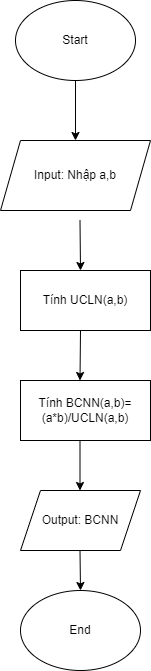

The diagram above was exported from draw.io. Its source (the exported page's mxGraphModel, read from the mxfile embedded in the PNG):
<mxGraphModel dx="1050" dy="621" grid="1" gridSize="10" guides="1" tooltips="1" connect="1" arrows="1" fold="1" page="1" pageScale="1" pageWidth="827" pageHeight="1169" math="0" shadow="0">
  <root>
    <mxCell id="0" />
    <mxCell id="1" parent="0" />
    <mxCell id="pfAueSQpiPZWZw-gsEAJ-1" style="edgeStyle=orthogonalEdgeStyle;rounded=0;orthogonalLoop=1;jettySize=auto;html=1;entryX=0.5;entryY=0;entryDx=0;entryDy=0;" edge="1" parent="1" source="EZwmVUIgUmLD31VvcCr5-1" target="EZwmVUIgUmLD31VvcCr5-2">
      <mxGeometry relative="1" as="geometry" />
    </mxCell>
    <mxCell id="EZwmVUIgUmLD31VvcCr5-1" value="Start" style="ellipse;whiteSpace=wrap;html=1;" parent="1" vertex="1">
      <mxGeometry x="315" y="20" width="120" height="80" as="geometry" />
    </mxCell>
    <mxCell id="EZwmVUIgUmLD31VvcCr5-2" value="Input: Nhập a,b" style="shape=parallelogram;perimeter=parallelogramPerimeter;whiteSpace=wrap;html=1;fixedSize=1;" parent="1" vertex="1">
      <mxGeometry x="300" y="160" width="150" height="70" as="geometry" />
    </mxCell>
    <mxCell id="EZwmVUIgUmLD31VvcCr5-3" value="Tính UCLN(a,b)" style="rounded=0;whiteSpace=wrap;html=1;" parent="1" vertex="1">
      <mxGeometry x="320" y="290" width="130" height="60" as="geometry" />
    </mxCell>
    <mxCell id="EZwmVUIgUmLD31VvcCr5-4" value="Tính BCNN(a,b)= (a*b)/UCLN(a,b)" style="rounded=0;whiteSpace=wrap;html=1;" parent="1" vertex="1">
      <mxGeometry x="320" y="400" width="130" height="60" as="geometry" />
    </mxCell>
    <mxCell id="EZwmVUIgUmLD31VvcCr5-5" value="Output: BCNN" style="shape=parallelogram;perimeter=parallelogramPerimeter;whiteSpace=wrap;html=1;fixedSize=1;" parent="1" vertex="1">
      <mxGeometry x="320" y="510" width="120" height="60" as="geometry" />
    </mxCell>
    <mxCell id="EZwmVUIgUmLD31VvcCr5-6" value="End" style="ellipse;whiteSpace=wrap;html=1;" parent="1" vertex="1">
      <mxGeometry x="320" y="610" width="120" height="80" as="geometry" />
    </mxCell>
    <mxCell id="EZwmVUIgUmLD31VvcCr5-8" value="" style="endArrow=classic;html=1;rounded=0;" parent="1" edge="1">
      <mxGeometry width="50" height="50" relative="1" as="geometry">
        <mxPoint x="379.5" y="240" as="sourcePoint" />
        <mxPoint x="380" y="290" as="targetPoint" />
      </mxGeometry>
    </mxCell>
    <mxCell id="EZwmVUIgUmLD31VvcCr5-9" value="" style="endArrow=classic;html=1;rounded=0;" parent="1" edge="1">
      <mxGeometry width="50" height="50" relative="1" as="geometry">
        <mxPoint x="380" y="350" as="sourcePoint" />
        <mxPoint x="379.5" y="400" as="targetPoint" />
      </mxGeometry>
    </mxCell>
    <mxCell id="EZwmVUIgUmLD31VvcCr5-10" value="" style="endArrow=classic;html=1;rounded=0;" parent="1" edge="1">
      <mxGeometry width="50" height="50" relative="1" as="geometry">
        <mxPoint x="379.5" y="460" as="sourcePoint" />
        <mxPoint x="379.5" y="510" as="targetPoint" />
      </mxGeometry>
    </mxCell>
    <mxCell id="EZwmVUIgUmLD31VvcCr5-11" value="" style="endArrow=classic;html=1;rounded=0;" parent="1" edge="1">
      <mxGeometry width="50" height="50" relative="1" as="geometry">
        <mxPoint x="379.5" y="570" as="sourcePoint" />
        <mxPoint x="380" y="610" as="targetPoint" />
      </mxGeometry>
    </mxCell>
  </root>
</mxGraphModel>